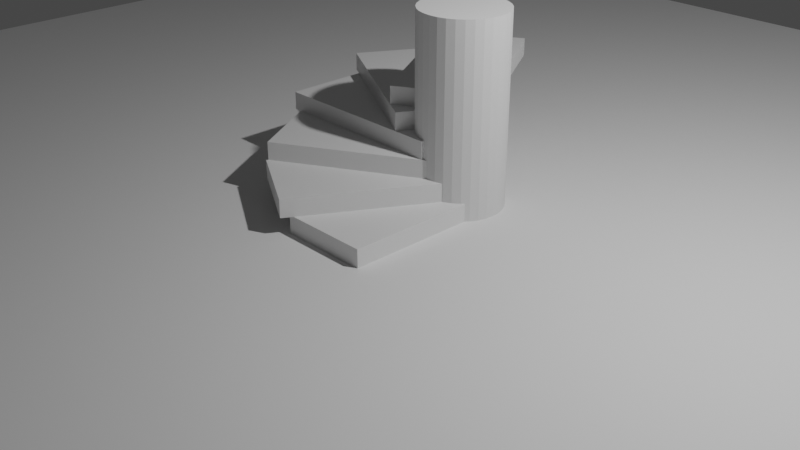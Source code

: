 # Source: Spiral_Staircase.blend  (saved by Blender 2.82.7; exported with 4.5.12 LTS)
import bpy
from mathutils import Matrix  # noqa: F401  (used for matrix-valued properties, if any)

bpy.ops.wm.read_factory_settings(use_empty=True)
scene = bpy.context.scene
scene.name = 'Scene'

# ---- collections
col_collection = bpy.data.collections.new('Collection'); scene.collection.children.link(col_collection)
col_stairs = bpy.data.collections.new('Stairs'); scene.collection.children.link(col_stairs)

# ---- materials (node trees are filled in below, after node groups)
mat_material = bpy.data.materials.new('Material')
mat_material.alpha_threshold = 0.0
mat_material.use_transparent_shadow = False
mat_material.line_color = (0.0, 0.0, 0.0, 1.0)

# ---- material node trees
mat_material.use_nodes = True; mat_material.node_tree.nodes.clear()
_N = mat_material.node_tree.nodes; _L = mat_material.node_tree.links
n0 = _N.new('ShaderNodeOutputMaterial'); n0.name = 'Material Output'; n0.location = (300, 300)
n1 = _N.new('ShaderNodeBsdfPrincipled'); n1.name = 'Principled BSDF'; n1.location = (10, 300)
n1.distribution = 'GGX'
n1.subsurface_method = 'BURLEY'
n1.inputs[2].default_value = 0.4
n1.inputs[3].default_value = 1.45
n1.inputs[27].default_value = (0.0, 0.0, 0.0, 1.0)
n1.inputs[28].default_value = 1.0
_L.new(n1.outputs[0], n0.inputs[0])
n0.is_active_output = True

# ---- world
world_world = bpy.data.worlds.new('World'); scene.world = world_world
world_world.use_nodes = True; world_world.node_tree.nodes.clear()
_N = world_world.node_tree.nodes; _L = world_world.node_tree.links
n0 = _N.new('ShaderNodeOutputWorld'); n0.name = 'World Output'; n0.location = (300, 300)
n1 = _N.new('ShaderNodeBackground'); n1.name = 'Background'; n1.location = (10, 300)
n1.inputs[0].default_value = (0.05088, 0.05088, 0.05088, 1.0)
_L.new(n1.outputs[0], n0.inputs[0])
n0.is_active_output = True
world_world.color = (0.05088, 0.05088, 0.05088)
world_world.use_sun_shadow = False
world_world.sun_shadow_jitter_overblur = 0.0

# ---- cameras
cam_camera = bpy.data.cameras.new('Camera')
cam_camera.clip_end = 100.0
cam_camera.ortho_scale = 7.314

# ---- lights
light_light = bpy.data.lights.new('Light', 'POINT')
light_light.transmission_factor = 0.0
light_light.energy = 1000.0
light_light.shadow_soft_size = 0.1
light_light.shadow_maximum_resolution = 0.006
light_light.use_absolute_resolution = True

# ---- meshes
me_cylinder = bpy.data.meshes.new('Cylinder')
me_cylinder.from_pydata([(0.0, 0.3669, -1.472), (0.0, 0.3669, 1.472), (0.07157, 0.3598, -1.472), (0.07157, 0.3598, 1.472), (0.1404, 0.3389, -1.472), (0.1404, 0.3389, 1.472), (0.2038, 0.305, -1.472), (0.2038, 0.305, 1.472), (0.2594, 0.2594, -1.472), (0.2594, 0.2594, 1.472), (0.305, 0.2038, -1.472), (0.305, 0.2038, 1.472), (0.3389, 0.1404, -1.472), (0.3389, 0.1404, 1.472), (0.3598, 0.07157, -1.472), (0.3598, 0.07157, 1.472), (0.3669, 2.77e-08, -1.472), (0.3669, 2.77e-08, 1.472), (0.3598, -0.07157, -1.472), (0.3598, -0.07157, 1.472), (0.3389, -0.1404, -1.472), (0.3389, -0.1404, 1.472), (0.305, -0.2038, -1.472), (0.305, -0.2038, 1.472), (0.2594, -0.2594, -1.472), (0.2594, -0.2594, 1.472), (0.2038, -0.305, -1.472), (0.2038, -0.305, 1.472), (0.1404, -0.3389, -1.472), (0.1404, -0.3389, 1.472), (0.07157, -0.3598, -1.472), (0.07157, -0.3598, 1.472), (-1.195e-07, -0.3669, -1.472), (-1.195e-07, -0.3669, 1.472), (-0.07157, -0.3598, -1.472), (-0.07157, -0.3598, 1.472), (-0.1404, -0.3389, -1.472), (-0.1404, -0.3389, 1.472), (-0.2038, -0.305, -1.472), (-0.2038, -0.305, 1.472), (-0.2594, -0.2594, -1.472), (-0.2594, -0.2594, 1.472), (-0.305, -0.2038, -1.472), (-0.305, -0.2038, 1.472), (-0.3389, -0.1404, -1.472), (-0.3389, -0.1404, 1.472), (-0.3598, -0.07157, -1.472), (-0.3598, -0.07157, 1.472), (-0.3669, 3.542e-07, -1.472), (-0.3669, 3.542e-07, 1.472), (-0.3598, 0.07157, -1.472), (-0.3598, 0.07157, 1.472), (-0.3389, 0.1404, -1.472), (-0.3389, 0.1404, 1.472), (-0.305, 0.2038, -1.472), (-0.305, 0.2038, 1.472), (-0.2594, 0.2594, -1.472), (-0.2594, 0.2594, 1.472), (-0.2038, 0.305, -1.472), (-0.2038, 0.305, 1.472), (-0.1404, 0.3389, -1.472), (-0.1404, 0.3389, 1.472), (-0.07157, 0.3598, -1.472), (-0.07157, 0.3598, 1.472)], [], [(0, 1, 3, 2), (2, 3, 5, 4), (4, 5, 7, 6), (6, 7, 9, 8), (8, 9, 11, 10), (10, 11, 13, 12), (12, 13, 15, 14), (14, 15, 17, 16), (16, 17, 19, 18), (18, 19, 21, 20), (20, 21, 23, 22), (22, 23, 25, 24), (24, 25, 27, 26), (26, 27, 29, 28), (28, 29, 31, 30), (30, 31, 33, 32), (32, 33, 35, 34), (34, 35, 37, 36), (36, 37, 39, 38), (38, 39, 41, 40), (40, 41, 43, 42), (42, 43, 45, 44), (44, 45, 47, 46), (46, 47, 49, 48), (48, 49, 51, 50), (50, 51, 53, 52), (52, 53, 55, 54), (54, 55, 57, 56), (56, 57, 59, 58), (58, 59, 61, 60), (3, 1, 63, 61, 59, 57, 55, 53, 51, 49, 47, 45, 43, 41, 39, 37, 35, 33, 31, 29, 27, 25, 23, 21, 19, 17, 15, 13, 11, 9, 7, 5), (60, 61, 63, 62), (62, 63, 1, 0), (0, 2, 4, 6, 8, 10, 12, 14, 16, 18, 20, 22, 24, 26, 28, 30, 32, 34, 36, 38, 40, 42, 44, 46, 48, 50, 52, 54, 56, 58, 60, 62)])
_uv = me_cylinder.uv_layers.new(name='UVMap')
_uv.uv.foreach_set('vector', [1.0, 0.5, 1.0, 1.0, 0.9688, 1.0, 0.9688, 0.5, 0.9688, 0.5, 0.9688, 1.0, 0.9375, 1.0, 0.9375, 0.5, 0.9375, 0.5, 0.9375, 1.0, 0.9062, 1.0, 0.9062, 0.5, 0.9062, 0.5, 0.9062, 1.0, 0.875, 1.0, 0.875, 0.5, 0.875, 0.5, 0.875, 1.0, 0.8438, 1.0, 0.8438, 0.5, 0.8438, 0.5, 0.8438, 1.0, 0.8125, 1.0, 0.8125, 0.5, 0.8125, 0.5, 0.8125, 1.0, 0.7812, 1.0, 0.7812, 0.5, 0.7812, 0.5, 0.7812, 1.0, 0.75, 1.0, 0.75, 0.5, 0.75, 0.5, 0.75, 1.0, 0.7188, 1.0, 0.7188, 0.5, 0.7188, 0.5, 0.7188, 1.0, 0.6875, 1.0, 0.6875, 0.5, 0.6875, 0.5, 0.6875, 1.0, 0.6562, 1.0, 0.6562, 0.5, 0.6562, 0.5, 0.6562, 1.0, 0.625, 1.0, 0.625, 0.5, 0.625, 0.5, 0.625, 1.0, 0.5938, 1.0, 0.5938, 0.5, 0.5938, 0.5, 0.5938, 1.0, 0.5625, 1.0, 0.5625, 0.5, 0.5625, 0.5, 0.5625, 1.0, 0.5312, 1.0, 0.5312, 0.5, 0.5312, 0.5, 0.5312, 1.0, 0.5, 1.0, 0.5, 0.5, 0.5, 0.5, 0.5, 1.0, 0.4688, 1.0, 0.4688, 0.5, 0.4688, 0.5, 0.4688, 1.0, 0.4375, 1.0, 0.4375, 0.5, 0.4375, 0.5, 0.4375, 1.0, 0.4062, 1.0, 0.4062, 0.5, 0.4062, 0.5, 0.4062, 1.0, 0.375, 1.0, 0.375, 0.5, 0.375, 0.5, 0.375, 1.0, 0.3438, 1.0, 0.3438, 0.5, 0.3438, 0.5, 0.3438, 1.0, 0.3125, 1.0, 0.3125, 0.5, 0.3125, 0.5, 0.3125, 1.0, 0.2812, 1.0, 0.2812, 0.5, 0.2812, 0.5, 0.2812, 1.0, 0.25, 1.0, 0.25, 0.5, 0.25, 0.5, 0.25, 1.0, 0.2188, 1.0, 0.2188, 0.5, 0.2188, 0.5, 0.2188, 1.0, 0.1875, 1.0, 0.1875, 0.5, 0.1875, 0.5, 0.1875, 1.0, 0.1562, 1.0, 0.1562, 0.5, 0.1562, 0.5, 0.1562, 1.0, 0.125, 1.0, 0.125, 0.5, 0.125, 0.5, 0.125, 1.0, 0.09375, 1.0, 0.09375, 0.5, 0.09375, 0.5, 0.09375, 1.0, 0.0625, 1.0, 0.0625, 0.5, 0.2968, 0.4854, 0.25, 0.49, 0.2032, 0.4854, 0.1582, 0.4717, 0.1167, 0.4496, 0.08029, 0.4197, 0.05045, 0.3833, 0.02827, 0.3418, 0.01461, 0.2968, 0.01, 0.25, 0.01461, 0.2032, 0.02827, 0.1582, 0.05045, 0.1167, 0.08029, 0.08029, 0.1167, 0.05045, 0.1582, 0.02827, 0.2032, 0.01461, 0.25, 0.01, 0.2968, 0.01461, 0.3418, 0.02827, 0.3833, 0.05045, 0.4197, 0.08029, 0.4496, 0.1167, 0.4717, 0.1582, 0.4854, 0.2032, 0.49, 0.25, 0.4854, 0.2968, 0.4717, 0.3418, 0.4496, 0.3833, 0.4197, 0.4197, 0.3833, 0.4496, 0.3418, 0.4717, 0.0625, 0.5, 0.0625, 1.0, 0.03125, 1.0, 0.03125, 0.5, 0.03125, 0.5, 0.03125, 1.0, 0.0, 1.0, 0.0, 0.5, 0.75, 0.49, 0.7968, 0.4854, 0.8418, 0.4717, 0.8833, 0.4496, 0.9197, 0.4197, 0.9496, 0.3833, 0.9717, 0.3418, 0.9854, 0.2968, 0.99, 0.25, 0.9854, 0.2032, 0.9717, 0.1582, 0.9496, 0.1167, 0.9197, 0.08029, 0.8833, 0.05045, 0.8418, 0.02827, 0.7968, 0.01461, 0.75, 0.01, 0.7032, 0.01461, 0.6582, 0.02827, 0.6167, 0.05045, 0.5803, 0.08029, 0.5504, 0.1167, 0.5283, 0.1582, 0.5146, 0.2032, 0.51, 0.25, 0.5146, 0.2968, 0.5283, 0.3418, 0.5504, 0.3833, 0.5803, 0.4197, 0.6167, 0.4496, 0.6582, 0.4717, 0.7032, 0.4854])
me_cylinder.use_remesh_fix_poles = True
me_cylinder.use_remesh_preserve_attributes = False
me_cylinder.use_mirror_vertex_groups = False
me_cylinder.update()
me_plane = bpy.data.meshes.new('Plane')
me_plane.from_pydata([(-9.053, -9.053, 0.0), (9.053, -9.053, 0.0), (-9.053, 9.053, 0.0), (9.053, 9.053, 0.0)], [], [(0, 1, 3, 2)])
_uv = me_plane.uv_layers.new(name='UVMap')
_uv.uv.foreach_set('vector', [0.0, 0.0, 1.0, 0.0, 1.0, 1.0, 0.0, 1.0])
me_plane.use_remesh_fix_poles = True
me_plane.use_remesh_preserve_attributes = False
me_plane.use_mirror_vertex_groups = False
me_plane.update()
me_cube = bpy.data.meshes.new('Cube')
me_cube.from_pydata([(0.5, 1.0, 0.1), (0.5, 1.0, -0.1), (0.5, -1.0, 0.1), (0.5, -1.0, -0.1), (-0.5, 1.0, 0.1), (-0.5, 1.0, -0.1), (-0.5, -1.0, 0.1), (-0.5, -1.0, -0.1)], [], [(0, 4, 6, 2), (3, 2, 6, 7), (7, 6, 4, 5), (5, 1, 3, 7), (1, 0, 2, 3), (5, 4, 0, 1)])
_uv = me_cube.uv_layers.new(name='UVMap')
_uv.uv.foreach_set('vector', [0.625, 0.5, 0.875, 0.5, 0.875, 0.75, 0.625, 0.75, 0.375, 0.75, 0.625, 0.75, 0.625, 1.0, 0.375, 1.0, 0.375, 0.0, 0.625, 0.0, 0.625, 0.25, 0.375, 0.25, 0.125, 0.5, 0.375, 0.5, 0.375, 0.75, 0.125, 0.75, 0.375, 0.5, 0.625, 0.5, 0.625, 0.75, 0.375, 0.75, 0.375, 0.25, 0.625, 0.25, 0.625, 0.5, 0.375, 0.5])
me_cube.materials.append(mat_material)
me_cube.use_remesh_preserve_volume = False
me_cube.use_remesh_preserve_attributes = False
me_cube.use_mirror_vertex_groups = False
me_cube.update()
me_cube_001 = bpy.data.meshes.new('Cube.001')
me_cube_001.from_pydata([(0.933, 0.616, 0.1), (0.933, 0.616, -0.1), (-0.06699, -1.116, 0.1), (-0.06699, -1.116, -0.1), (0.06699, 1.116, 0.1), (0.06699, 1.116, -0.1), (-0.933, -0.616, 0.1), (-0.933, -0.616, -0.1)], [], [(0, 4, 6, 2), (3, 2, 6, 7), (7, 6, 4, 5), (5, 1, 3, 7), (1, 0, 2, 3), (5, 4, 0, 1)])
_uv = me_cube_001.uv_layers.new(name='UVMap')
_uv.uv.foreach_set('vector', [0.625, 0.5, 0.875, 0.5, 0.875, 0.75, 0.625, 0.75, 0.375, 0.75, 0.625, 0.75, 0.625, 1.0, 0.375, 1.0, 0.375, 0.0, 0.625, 0.0, 0.625, 0.25, 0.375, 0.25, 0.125, 0.5, 0.375, 0.5, 0.375, 0.75, 0.125, 0.75, 0.375, 0.5, 0.625, 0.5, 0.625, 0.75, 0.375, 0.75, 0.375, 0.25, 0.625, 0.25, 0.625, 0.5, 0.375, 0.5])
me_cube_001.materials.append(mat_material)
me_cube_001.use_remesh_preserve_volume = False
me_cube_001.use_remesh_preserve_attributes = False
me_cube_001.use_mirror_vertex_groups = False
me_cube_001.update()
me_cube_002 = bpy.data.meshes.new('Cube.002')
me_cube_002.from_pydata([(1.116, 0.06699, 0.1), (1.116, 0.06699, -0.1), (-0.616, -0.933, 0.1), (-0.616, -0.933, -0.1), (0.616, 0.933, 0.1), (0.616, 0.933, -0.1), (-1.116, -0.06699, 0.1), (-1.116, -0.06699, -0.1)], [], [(0, 4, 6, 2), (3, 2, 6, 7), (7, 6, 4, 5), (5, 1, 3, 7), (1, 0, 2, 3), (5, 4, 0, 1)])
_uv = me_cube_002.uv_layers.new(name='UVMap')
_uv.uv.foreach_set('vector', [0.625, 0.5, 0.875, 0.5, 0.875, 0.75, 0.625, 0.75, 0.375, 0.75, 0.625, 0.75, 0.625, 1.0, 0.375, 1.0, 0.375, 0.0, 0.625, 0.0, 0.625, 0.25, 0.375, 0.25, 0.125, 0.5, 0.375, 0.5, 0.375, 0.75, 0.125, 0.75, 0.375, 0.5, 0.625, 0.5, 0.625, 0.75, 0.375, 0.75, 0.375, 0.25, 0.625, 0.25, 0.625, 0.5, 0.375, 0.5])
me_cube_002.materials.append(mat_material)
me_cube_002.use_remesh_preserve_volume = False
me_cube_002.use_remesh_preserve_attributes = False
me_cube_002.use_mirror_vertex_groups = False
me_cube_002.update()
me_cube_003 = bpy.data.meshes.new('Cube.003')
me_cube_003.from_pydata([(1.0, -0.5, 0.1), (1.0, -0.5, -0.1), (-1.0, -0.5, 0.1), (-1.0, -0.5, -0.1), (1.0, 0.5, 0.1), (1.0, 0.5, -0.1), (-1.0, 0.5, 0.1), (-1.0, 0.5, -0.1)], [], [(0, 4, 6, 2), (3, 2, 6, 7), (7, 6, 4, 5), (5, 1, 3, 7), (1, 0, 2, 3), (5, 4, 0, 1)])
_uv = me_cube_003.uv_layers.new(name='UVMap')
_uv.uv.foreach_set('vector', [0.625, 0.5, 0.875, 0.5, 0.875, 0.75, 0.625, 0.75, 0.375, 0.75, 0.625, 0.75, 0.625, 1.0, 0.375, 1.0, 0.375, 0.0, 0.625, 0.0, 0.625, 0.25, 0.375, 0.25, 0.125, 0.5, 0.375, 0.5, 0.375, 0.75, 0.125, 0.75, 0.375, 0.5, 0.625, 0.5, 0.625, 0.75, 0.375, 0.75, 0.375, 0.25, 0.625, 0.25, 0.625, 0.5, 0.375, 0.5])
me_cube_003.materials.append(mat_material)
me_cube_003.use_remesh_preserve_volume = False
me_cube_003.use_remesh_preserve_attributes = False
me_cube_003.use_mirror_vertex_groups = False
me_cube_003.update()
me_cube_004 = bpy.data.meshes.new('Cube.004')
me_cube_004.from_pydata([(0.616, -0.933, 0.1), (0.616, -0.933, -0.1), (-1.116, 0.06699, 0.1), (-1.116, 0.06699, -0.1), (1.116, -0.06699, 0.1), (1.116, -0.06699, -0.1), (-0.616, 0.933, 0.1), (-0.616, 0.933, -0.1)], [], [(0, 4, 6, 2), (3, 2, 6, 7), (7, 6, 4, 5), (5, 1, 3, 7), (1, 0, 2, 3), (5, 4, 0, 1)])
_uv = me_cube_004.uv_layers.new(name='UVMap')
_uv.uv.foreach_set('vector', [0.625, 0.5, 0.875, 0.5, 0.875, 0.75, 0.625, 0.75, 0.375, 0.75, 0.625, 0.75, 0.625, 1.0, 0.375, 1.0, 0.375, 0.0, 0.625, 0.0, 0.625, 0.25, 0.375, 0.25, 0.125, 0.5, 0.375, 0.5, 0.375, 0.75, 0.125, 0.75, 0.375, 0.5, 0.625, 0.5, 0.625, 0.75, 0.375, 0.75, 0.375, 0.25, 0.625, 0.25, 0.625, 0.5, 0.375, 0.5])
me_cube_004.materials.append(mat_material)
me_cube_004.use_remesh_preserve_volume = False
me_cube_004.use_remesh_preserve_attributes = False
me_cube_004.use_mirror_vertex_groups = False
me_cube_004.update()
me_cube_005 = bpy.data.meshes.new('Cube.005')
me_cube_005.from_pydata([(0.06699, -1.116, 0.1), (0.06699, -1.116, -0.1), (-0.933, 0.616, 0.1), (-0.933, 0.616, -0.1), (0.933, -0.616, 0.1), (0.933, -0.616, -0.1), (-0.06699, 1.116, 0.1), (-0.06699, 1.116, -0.1)], [], [(0, 4, 6, 2), (3, 2, 6, 7), (7, 6, 4, 5), (5, 1, 3, 7), (1, 0, 2, 3), (5, 4, 0, 1)])
_uv = me_cube_005.uv_layers.new(name='UVMap')
_uv.uv.foreach_set('vector', [0.625, 0.5, 0.875, 0.5, 0.875, 0.75, 0.625, 0.75, 0.375, 0.75, 0.625, 0.75, 0.625, 1.0, 0.375, 1.0, 0.375, 0.0, 0.625, 0.0, 0.625, 0.25, 0.375, 0.25, 0.125, 0.5, 0.375, 0.5, 0.375, 0.75, 0.125, 0.75, 0.375, 0.5, 0.625, 0.5, 0.625, 0.75, 0.375, 0.75, 0.375, 0.25, 0.625, 0.25, 0.625, 0.5, 0.375, 0.5])
me_cube_005.materials.append(mat_material)
me_cube_005.use_remesh_preserve_volume = False
me_cube_005.use_remesh_preserve_attributes = False
me_cube_005.use_mirror_vertex_groups = False
me_cube_005.update()

# ---- objects
ob_light = bpy.data.objects.new('Light', light_light)
ob_camera = bpy.data.objects.new('Camera', cam_camera)
ob_pillar = bpy.data.objects.new('Pillar', me_cylinder)
ob_ground = bpy.data.objects.new('Ground', me_plane)
ob_stair = bpy.data.objects.new('Stair', me_cube)
ob_stair_001 = bpy.data.objects.new('Stair.001', me_cube_001)
ob_stair_002 = bpy.data.objects.new('Stair.002', me_cube_002)
ob_stair_003 = bpy.data.objects.new('Stair.003', me_cube_003)
ob_stair_004 = bpy.data.objects.new('Stair.004', me_cube_004)
ob_stair_005 = bpy.data.objects.new('Stair.005', me_cube_005)

# ---- transforms, parenting, visibility, modifiers, constraints
ob_light.location = (4.076, 1.005, 5.904)
ob_light.rotation_euler = (0.6503, 0.05522, 1.866)
ob_light.lock_rotations_4d = False
ob_light.empty_display_type = 'ARROWS'
ob_light.color = (0.0, 0.0, 0.0, 0.0)
ob_light.lineart.crease_threshold = 0.0
ob_camera.location = (7.359, -6.926, 4.958)
ob_camera.rotation_euler = (1.109, 0.0, 0.8149)
ob_camera.lock_rotations_4d = False
ob_camera.empty_display_type = 'ARROWS'
ob_camera.color = (0.0, 0.0, 0.0, 0.0)
ob_camera.display_type = 'WIRE'
ob_camera.lineart.crease_threshold = 0.0
ob_pillar.location = (0.1383, 0.734, 1.023)
ob_pillar.scale = (1.293, 1.293, 0.7199)
ob_pillar.lineart.crease_threshold = 0.0
ob_ground.location = (0.0, 0.0, 0.0)
ob_ground.lineart.crease_threshold = 0.0
ob_stair.location = (0.0, 0.0, 0.1)
ob_stair.lock_rotations_4d = False
ob_stair.empty_display_type = 'ARROWS'
ob_stair.lineart.crease_threshold = 0.0
ob_stair_001.location = (-0.4375, 0.0, 0.3)
ob_stair_001.lock_rotations_4d = False
ob_stair_001.empty_display_type = 'ARROWS'
ob_stair_001.lineart.crease_threshold = 0.0
ob_stair_002.location = (-0.7438, 0.3391, 0.5)
ob_stair_002.lock_rotations_4d = False
ob_stair_002.empty_display_type = 'ARROWS'
ob_stair_002.lineart.crease_threshold = 0.0
ob_stair_003.location = (-0.9279, 0.7365, 0.6961)
ob_stair_003.lock_rotations_4d = False
ob_stair_003.empty_display_type = 'ARROWS'
ob_stair_003.lineart.crease_threshold = 0.0
ob_stair_004.location = (-0.9279, 1.174, 0.8961)
ob_stair_004.lock_rotations_4d = False
ob_stair_004.empty_display_type = 'ARROWS'
ob_stair_004.lineart.crease_threshold = 0.0
ob_stair_005.location = (-0.5888, 1.48, 1.096)
ob_stair_005.lock_rotations_4d = False
ob_stair_005.empty_display_type = 'ARROWS'
ob_stair_005.lineart.crease_threshold = 0.0

# ---- collection membership
col_collection.objects.link(ob_light)
col_collection.objects.link(ob_camera)
col_collection.objects.link(ob_pillar)
col_collection.objects.link(ob_ground)
col_stairs.objects.link(ob_stair)
col_stairs.objects.link(ob_stair_001)
col_stairs.objects.link(ob_stair_002)
col_stairs.objects.link(ob_stair_003)
col_stairs.objects.link(ob_stair_004)
col_stairs.objects.link(ob_stair_005)

# ---- scene / render settings (as saved in the file)
scene.camera = ob_camera
scene.frame_start = 1; scene.frame_end = 250; scene.frame_set(1)
scene.render.engine = 'BLENDER_EEVEE_NEXT'
scene.cycles.use_denoising = False
scene.cycles.samples = 128
scene.cycles.sampling_pattern = 'TABULATED_SOBOL'
scene.cycles.use_adaptive_sampling = False
scene.cycles.use_light_tree = False
scene.view_settings.view_transform = 'Filmic'
bpy.context.view_layer.update()
